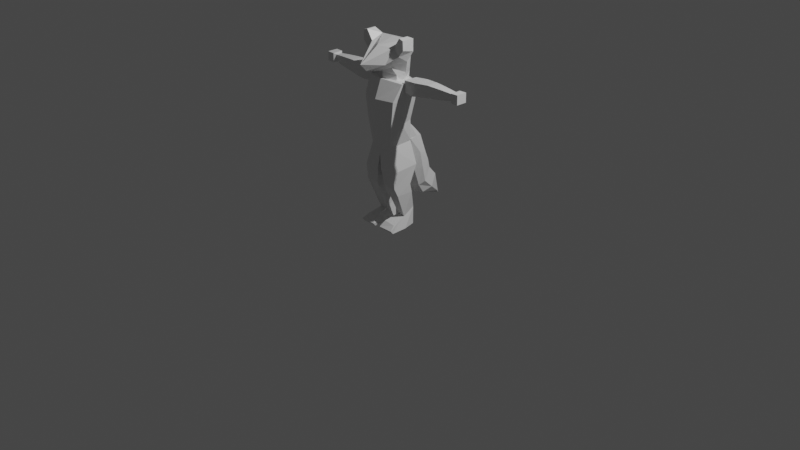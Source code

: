 # Source: Sable.10.06.21.blend  (saved by Blender 2.92.15; exported with 4.5.12 LTS)
import bpy
from mathutils import Matrix  # noqa: F401  (used for matrix-valued properties, if any)

bpy.ops.wm.read_factory_settings(use_empty=True)
scene = bpy.context.scene
scene.name = 'Scene'

# ---- collections
col_sable = bpy.data.collections.new('Sable'); scene.collection.children.link(col_sable)
col_render = bpy.data.collections.new('Render'); scene.collection.children.link(col_render)

# ---- materials (node trees are filled in below, after node groups)
mat_material = bpy.data.materials.new('Material')
mat_material.alpha_threshold = 0.0
mat_material.use_transparent_shadow = False
mat_material.line_color = (0.0, 0.0, 0.0, 1.0)

# ---- material node trees
mat_material.use_nodes = True; mat_material.node_tree.nodes.clear()
_N = mat_material.node_tree.nodes; _L = mat_material.node_tree.links
n0 = _N.new('ShaderNodeOutputMaterial'); n0.name = 'Material Output'; n0.location = (300, 300)
n1 = _N.new('ShaderNodeBsdfPrincipled'); n1.name = 'Principled BSDF'; n1.location = (10, 300)
n1.distribution = 'GGX'
n1.subsurface_method = 'BURLEY'
n1.inputs[2].default_value = 0.4
n1.inputs[3].default_value = 1.45
n1.inputs[27].default_value = (0.0, 0.0, 0.0, 1.0)
n1.inputs[28].default_value = 1.0
_L.new(n1.outputs[0], n0.inputs[0])
n0.is_active_output = True

# ---- world
world_world = bpy.data.worlds.new('World'); scene.world = world_world
world_world.use_nodes = True; world_world.node_tree.nodes.clear()
_N = world_world.node_tree.nodes; _L = world_world.node_tree.links
n0 = _N.new('ShaderNodeOutputWorld'); n0.name = 'World Output'; n0.location = (300, 300)
n1 = _N.new('ShaderNodeBackground'); n1.name = 'Background'; n1.location = (10, 300)
n1.inputs[0].default_value = (0.05088, 0.05088, 0.05088, 1.0)
_L.new(n1.outputs[0], n0.inputs[0])
n0.is_active_output = True
world_world.color = (0.05088, 0.05088, 0.05088)
world_world.use_sun_shadow = False
world_world.sun_shadow_jitter_overblur = 0.0

# ---- cameras
cam_camera = bpy.data.cameras.new('Camera')
cam_camera.clip_end = 100.0
cam_camera.ortho_scale = 7.314

# ---- lights
light_light = bpy.data.lights.new('Light', 'POINT')
light_light.transmission_factor = 0.0
light_light.energy = 1000.0
light_light.shadow_soft_size = 0.1
light_light.shadow_maximum_resolution = 0.006
light_light.use_absolute_resolution = True

# ---- meshes
me_cube_001 = bpy.data.meshes.new('Cube.001')
me_cube_001.from_pydata([(-1.74, -2.354, 12.31), (-2.012, -1.545, 13.81), (-1.587, 0.4064, 11.93), (-2.02, 0.1985, 13.69), (-1.21, 0.2107, 10.02), (-1.439, -2.298, 10.05), (-1.108, 0.3325, 8.021), (-1.179, -2.062, 7.922), (-1.859, -0.8398, 11.72), (-1.514, -1.073, 9.917), (-2.016, -0.6734, 13.75), (1.74, -2.354, 12.31), (2.012, -1.545, 13.81), (1.587, 0.4064, 11.93), (2.02, 0.1985, 13.69), (0.0, -2.816, 12.31), (0.0, -2.151, 14.01), (0.0, 0.8191, 12.31), (0.0, 0.6869, 13.82), (1.21, 0.2107, 10.02), (1.439, -2.298, 10.05), (0.0, 0.549, 10.05), (0.0, -2.816, 10.05), (1.108, 0.3325, 8.021), (1.179, -2.062, 7.922), (0.0, 0.678, 7.589), (-0.0122, -2.291, 7.16), (1.859, -0.8398, 11.72), (1.514, -1.073, 9.917), (2.016, -0.6734, 13.75), (-1.969, -0.9326, 17.86), (-1.949, -0.9395, 15.68), (-1.969, -1.856, 17.86), (-1.907, -1.865, 16.25), (-1.364, -1.856, 16.96), (-1.364, -0.6563, 17.4), (-2.405, -1.856, 17.73), (-2.405, -0.6563, 17.73), (-2.409, -0.6622, 16.61), (-2.433, -1.856, 16.9), (-1.001, -1.871, 15.16), (-1.001, -2.552, 15.49), (-1.291, -0.4077, 14.44), (-1.019, 0.2642, 14.45), (-1.073, -1.292, 14.34), (-1.003, 0.185, 13.55), (-1.073, -1.292, 13.44), (-1.369, 0.1983, 17.01), (-1.038, -0.5534, 13.49), (0.0, -0.6563, 17.46), (0.0, -1.943, 14.64), (0.0, -4.426, 15.72), (0.0, -3.769, 15.02), (1.969, -0.9326, 17.86), (1.949, -0.9395, 15.68), (1.969, -1.856, 17.86), (1.907, -1.865, 16.25), (1.364, -1.856, 16.96), (1.364, -0.6563, 17.4), (2.405, -1.856, 17.73), (2.405, -0.6563, 17.73), (2.409, -0.6622, 16.61), (2.433, -1.856, 16.9), (1.001, -1.871, 15.16), (1.001, -2.552, 15.49), (1.291, -0.4077, 14.44), (0.0, -1.917, 14.19), (0.0, 0.5269, 14.45), (1.019, 0.2642, 14.45), (1.073, -1.292, 14.34), (0.0, -2.536, 17.0), (0.0, 0.5631, 15.85), (0.0, -1.917, 13.29), (0.0, 0.3371, 13.55), (1.003, 0.185, 13.55), (1.073, -1.292, 13.44), (1.369, 0.1983, 17.01), (0.0, 0.6227, 17.0), (1.038, -0.5534, 13.49), (-0.8861, 0.8604, 6.412), (-1.036, 0.4341, 8.054), (-0.8385, 2.467, 6.222), (-1.0, 0.2293, 9.71), (0.893, 0.8604, 6.412), (1.046, 0.4341, 8.054), (0.8447, 2.467, 6.222), (1.0, 0.2293, 9.71), (-0.6873, 1.95, 7.992), (0.6981, 1.95, 7.992), (-0.7558, 3.071, 4.488), (-0.7392, 1.754, 3.097), (0.7561, 3.069, 4.489), (0.7425, 1.754, 3.097), (-0.3854, 4.504, 1.598), (-0.6839, 2.349, 2.208), (0.3854, 4.504, 1.598), (0.6855, 2.349, 2.208), (0.7628, 3.831, 3.634), (-0.7597, 3.831, 3.635), (-0.7589, 1.222, 4.617), (0.7418, 1.238, 4.626), (0.8073, 2.839, 5.358), (-0.8243, 2.858, 5.363), (-1.092, 1.548, 6.505), (1.111, 1.548, 6.505), (-1.063, 2.227, 3.475), (1.083, 2.227, 3.475), (0.989, 1.217, 8.129), (-1.073, 1.971, 4.978), (-0.9696, 1.217, 8.129), (-0.9161, 3.246, 2.564), (0.9353, 3.247, 2.566), (1.097, 1.88, 5.023), (0.000145, 3.162, 4.788), (-0.008482, 2.941, 5.66), (0.001519, 3.924, 3.933), (0.0054, 2.042, 8.291), (0.0, 5.027, 1.086), (0.0, 0.3217, 10.01), (0.003098, 2.56, 6.52), (1.046, -0.4183, 8.16), (1.0, -0.5022, 9.643), (-1.036, -0.4183, 8.16), (-1.0, -0.5022, 9.643), (0.004816, 0.3527, 7.947), (0.0007122, 2.018, 2.1), (0.003664, 0.5292, 6.305), (0.002407, 0.8988, 4.515), (0.001336, 1.423, 2.99), (-1.79, -0.293, 4.187), (-1.729, -2.182, 4.187), (-0.4785, -2.182, 4.187), (-1.736, -2.267, 0.6764), (-0.6011, -2.267, 0.8004), (-1.929, -2.539, -3.815e-06), (-0.4598, -2.539, -3.815e-06), (-1.903, -2.803, 0.3196), (-0.434, -2.803, 0.3196), (-1.869, -0.9345, 0.0002527), (-1.598, 0.2638, 0.03706), (-0.4369, -0.9347, 3.338e-05), (-0.6852, 0.2413, 0.03614), (-1.545, -0.8281, 1.068), (-1.452, 0.4182, 1.651), (-0.7919, -0.8281, 1.158), (-0.9181, 0.4182, 1.651), (-1.749, -1.787, 3.375), (-1.784, -0.09487, 3.375), (-0.5731, -1.787, 3.375), (-0.5742, -0.09487, 3.375), (-1.137, 0.3325, 8.021), (-1.787, 0.4616, 5.892), (-1.761, -2.336, 5.701), (-0.211, 0.6706, 5.956), (-0.2098, -2.381, 5.776), (-0.0122, -2.291, 7.16), (0.0, 0.678, 7.589), (-1.179, -2.062, 7.922), (3.109, -1.385, 12.99), (1.812, -1.19, 13.04), (3.109, -0.02781, 12.99), (1.889, -0.1186, 13.02), (3.724, -1.385, 13.12), (3.371, -1.385, 14.24), (3.724, 0.103, 13.11), (3.371, 0.103, 14.24), (4.674, -0.09619, 14.32), (4.846, -0.09619, 13.22), (4.846, -1.186, 13.23), (4.674, -1.186, 14.32), (5.259, -0.139, 14.3), (5.432, -0.139, 13.29), (5.432, -1.143, 13.29), (5.259, -1.143, 14.3), (7.362, -1.151, 14.31), (7.359, -1.151, 13.45), (7.359, -0.1314, 13.45), (7.362, -0.1314, 14.31), (6.236, -0.2351, 14.25), (6.396, -0.2351, 13.42), (6.396, -1.047, 13.42), (6.236, -1.047, 14.25), (7.187, -0.3395, 14.18), (7.185, -0.3395, 13.56), (7.185, -0.9425, 13.56), (7.187, -0.9425, 14.18), (8.072, -0.1314, 14.33), (8.071, -0.1314, 13.47), (8.072, -1.151, 14.33), (8.071, -1.151, 13.47), (2.117, -0.02598, 14.14), (2.063, -1.289, 14.14), (-3.109, 0.09178, 12.99), (-1.812, -0.103, 13.04), (-3.109, -1.265, 12.99), (-1.889, -1.175, 13.02), (-3.724, 0.09179, 13.12), (-3.371, 0.09179, 14.24), (-3.724, -1.396, 13.11), (-3.371, -1.396, 14.24), (-4.674, -1.197, 14.32), (-4.846, -1.197, 13.22), (-4.846, -0.1074, 13.23), (-4.674, -0.1074, 14.32), (-5.259, -1.154, 14.3), (-5.432, -1.154, 13.29), (-5.432, -0.1502, 13.29), (-5.259, -0.1502, 14.3), (-7.362, -0.1427, 14.31), (-7.359, -0.1427, 13.45), (-7.359, -1.162, 13.45), (-7.362, -1.162, 14.31), (-6.236, -1.058, 14.25), (-6.396, -1.058, 13.42), (-6.396, -0.2463, 13.42), (-6.236, -0.2463, 14.25), (-7.187, -0.9538, 14.18), (-7.185, -0.9538, 13.56), (-7.185, -0.3507, 13.56), (-7.187, -0.3507, 14.18), (-8.072, -1.162, 14.33), (-8.071, -1.162, 13.47), (-8.072, -0.1427, 14.33), (-8.071, -0.1427, 13.47), (-2.117, -1.267, 14.14), (-2.063, -0.003952, 14.14), (1.179, -2.062, 7.922), (0.0, 0.678, 7.589), (-0.0122, -2.291, 7.16), (0.1854, -2.381, 5.776), (0.1866, 0.6706, 5.956), (1.737, -2.336, 5.701), (1.737, 0.4616, 5.892), (1.087, 0.3325, 8.021), (0.5498, -0.09487, 3.375), (0.5487, -1.787, 3.375), (1.733, -0.09487, 3.375), (1.725, -1.787, 3.375), (0.868, 0.4182, 1.651), (0.7675, -0.8281, 1.158), (1.402, 0.4182, 1.651), (1.521, -0.8281, 1.068), (0.6351, 0.2413, 0.03614), (0.4125, -0.9347, 3.338e-05), (1.548, 0.2638, 0.03706), (1.819, -0.9345, 0.0002527), (0.4096, -2.803, 0.3196), (1.879, -2.803, 0.3196), (0.4096, -2.539, -3.815e-06), (1.879, -2.539, -3.815e-06), (0.5767, -2.267, 0.8004), (1.712, -2.267, 0.6764), (0.4541, -2.182, 4.187), (1.705, -2.182, 4.187), (1.74, -0.293, 4.187), (0.4742, -0.293, 4.187), (1.616, -1.548, 0.8603), (0.6721, -1.548, 0.9739), (-0.4986, -0.293, 4.187), (-1.641, -1.548, 0.8603), (-0.6965, -1.548, 0.9739)], [], [(2, 3, 18, 17), (15, 16, 1, 0), (15, 0, 5, 22), (2, 17, 21, 4), (5, 7, 26, 22), (9, 8, 2, 4), (6, 25, 26, 7, 5, 9, 4), (4, 21, 25, 6), (0, 8, 9, 5), (1, 10, 8, 0), (3, 10, 1, 16, 18), (8, 10, 3, 2), (13, 17, 18, 14), (15, 11, 12, 16), (15, 22, 20, 11), (13, 19, 21, 17), (20, 22, 26, 24), (28, 19, 13, 27), (28, 20, 24, 26, 25, 23, 19), (19, 23, 25, 21), (11, 20, 28, 27), (12, 11, 27, 29), (14, 18, 16, 12, 29), (27, 13, 14, 29), (35, 30, 32, 34), (52, 51, 34, 33, 41), (36, 32, 30, 37), (40, 50, 52, 41), (31, 38, 37, 30, 35), (49, 35, 34, 51, 70), (39, 36, 37, 38), (33, 39, 38, 31), (31, 40, 41, 33), (40, 31, 42, 44), (43, 67, 73, 45), (35, 49, 77, 47), (50, 40, 44, 66), (33, 34, 32, 36, 39), (66, 44, 46, 72), (47, 77, 71, 67, 43, 42, 31, 35), (44, 42, 48, 46), (48, 42, 43, 45), (58, 57, 55, 53), (52, 64, 56, 57, 51), (59, 60, 53, 55), (63, 64, 52, 50), (54, 58, 53, 60, 61), (49, 70, 51, 57, 58), (62, 61, 60, 59), (56, 54, 61, 62), (54, 56, 64, 63), (63, 69, 65, 54), (68, 74, 73, 67), (58, 76, 77, 49), (50, 66, 69, 63), (56, 62, 59, 55, 57), (66, 72, 75, 69), (76, 58, 54, 65, 68, 67, 71, 77), (69, 75, 78, 65), (78, 74, 68, 65), (79, 80, 109, 103), (87, 82, 118, 116), (85, 88, 107, 104), (83, 84, 124, 126), (100, 127, 128, 92), (81, 87, 116, 119), (98, 115, 117, 93), (102, 114, 113, 89), (108, 102, 89, 105), (93, 117, 125, 94), (91, 106, 111, 97), (90, 105, 110, 94), (92, 128, 125, 96), (89, 113, 115, 98), (104, 107, 84, 83), (103, 81, 102, 108), (81, 119, 114, 102), (83, 126, 127, 100), (79, 103, 108, 99), (104, 83, 100, 112), (103, 109, 87, 81), (99, 108, 105, 90), (104, 112, 101, 85), (80, 122, 123, 82, 87, 109), (94, 110, 93), (97, 111, 95), (110, 105, 89, 98), (93, 110, 98), (95, 111, 96), (111, 106, 92, 96), (112, 100, 92, 106), (101, 112, 106, 91), (119, 116, 88, 85), (117, 115, 97, 95), (115, 113, 91, 97), (114, 119, 85, 101), (113, 114, 101, 91), (116, 118, 86, 88), (80, 124, 84, 120, 122), (86, 118, 82, 123, 121), (84, 107, 88, 86, 121, 120), (126, 124, 80, 79), (127, 126, 79, 99), (128, 127, 99, 90), (125, 128, 90, 94), (125, 117, 95, 96), (142, 144, 260, 259), (152, 154, 131, 130), (153, 151, 129, 258), (154, 153, 258, 131), (151, 152, 130, 129), (259, 260, 133, 132), (140, 138, 134, 135), (138, 142, 259, 132, 136, 134), (144, 140, 135, 137, 133, 260), (136, 137, 135, 134), (144, 145, 141, 140), (143, 142, 138, 139), (145, 143, 139, 141), (141, 139, 138, 140), (149, 147, 143, 145), (146, 148, 144, 142), (148, 149, 145, 144), (132, 133, 137, 136), (129, 130, 146, 147), (131, 258, 149, 148), (258, 129, 147, 149), (147, 146, 142, 143), (130, 131, 148, 146), (152, 157, 155, 154), (151, 150, 157, 152), (153, 156, 150, 151), (154, 155, 156, 153), (158, 159, 161, 160), (160, 161, 190, 165, 164), (165, 163, 169, 166), (162, 163, 191, 159, 158), (160, 164, 162, 158), (190, 161, 159, 191), (169, 168, 172, 173), (164, 165, 166, 167), (163, 162, 168, 169), (162, 164, 167, 168), (172, 180, 181, 173), (168, 167, 171, 172), (166, 169, 173, 170), (167, 166, 170, 171), (185, 184, 175, 174), (171, 179, 180, 172), (175, 176, 187, 189), (173, 181, 178, 170), (181, 180, 184, 185), (183, 182, 177, 176), (184, 183, 176, 175), (182, 185, 174, 177), (180, 179, 183, 184), (178, 181, 185, 182), (179, 178, 182, 183), (170, 178, 179, 171), (187, 186, 188, 189), (174, 175, 189, 188), (177, 174, 188, 186), (176, 177, 186, 187), (165, 190, 191, 163), (192, 193, 195, 194), (194, 195, 224, 199, 198), (199, 197, 203, 200), (196, 197, 225, 193, 192), (194, 198, 196, 192), (224, 195, 193, 225), (203, 202, 206, 207), (198, 199, 200, 201), (197, 196, 202, 203), (196, 198, 201, 202), (206, 214, 215, 207), (202, 201, 205, 206), (200, 203, 207, 204), (201, 200, 204, 205), (219, 218, 209, 208), (205, 213, 214, 206), (209, 210, 221, 223), (207, 215, 212, 204), (215, 214, 218, 219), (217, 216, 211, 210), (218, 217, 210, 209), (216, 219, 208, 211), (214, 213, 217, 218), (212, 215, 219, 216), (213, 212, 216, 217), (204, 212, 213, 205), (221, 220, 222, 223), (208, 209, 223, 222), (211, 208, 222, 220), (210, 211, 220, 221), (199, 224, 225, 197), (229, 228, 227, 230), (230, 227, 233, 232), (232, 233, 226, 231), (231, 226, 228, 229), (253, 252, 235, 237), (236, 237, 241, 240), (255, 254, 236, 234), (252, 255, 234, 235), (254, 253, 237, 236), (251, 250, 246, 247), (235, 234, 238, 239), (237, 235, 239, 241), (234, 236, 240, 238), (242, 244, 245, 243), (238, 240, 244, 242), (240, 241, 245, 244), (239, 238, 242, 243), (247, 246, 248, 249), (239, 243, 248, 246, 250, 257), (245, 241, 256, 251, 247, 249), (243, 245, 249, 248), (256, 257, 250, 251), (232, 231, 253, 254), (229, 230, 255, 252), (230, 232, 254, 255), (231, 229, 252, 253), (241, 239, 257, 256)])
_uv = me_cube_001.uv_layers.new(name='UVMap')
_uv.uv.foreach_set('vector', [0.375, 0.25, 0.625, 0.25, 0.625, 0.5, 0.375, 0.5, 0.375, 0.75, 0.625, 0.75, 0.625, 1.0, 0.375, 1.0, 0.375, 0.75, 0.375, 1.0, 0.375, 1.0, 0.375, 0.75, 0.375, 0.25, 0.375, 0.5, 0.375, 0.5, 0.375, 0.25, 0.375, 0.0, 0.375, 1.0, 0.375, 0.75, 0.375, 0.75, 0.375, 0.125, 0.375, 0.125, 0.375, 0.25, 0.375, 0.25, 0.125, 0.5, 0.375, 0.5, 0.375, 0.75, 0.375, 1.0, 0.375, 0.0, 0.375, 0.125, 0.375, 0.25, 0.375, 0.25, 0.375, 0.5, 0.375, 0.5, 0.375, 0.25, 0.375, 0.0, 0.375, 0.125, 0.375, 0.125, 0.375, 0.0, 0.875, 0.75, 0.75, 0.5, 0.375, 0.125, 0.375, 0.0, 0.625, 0.25, 0.75, 0.5, 0.875, 0.75, 0.625, 0.75, 0.625, 0.5, 0.375, 0.125, 0.75, 0.5, 0.625, 0.25, 0.375, 0.25, 0.375, 0.25, 0.375, 0.5, 0.625, 0.5, 0.625, 0.25, 0.375, 0.75, 0.375, 1.0, 0.625, 1.0, 0.625, 0.75, 0.375, 0.75, 0.375, 0.75, 0.375, 1.0, 0.375, 1.0, 0.375, 0.25, 0.375, 0.25, 0.375, 0.5, 0.375, 0.5, 0.375, 0.0, 0.375, 0.75, 0.375, 0.75, 0.375, 1.0, 0.375, 0.125, 0.375, 0.25, 0.375, 0.25, 0.375, 0.125, 0.375, 0.125, 0.375, 0.0, 0.375, 1.0, 0.375, 0.75, 0.375, 0.5, 0.125, 0.5, 0.375, 0.25, 0.375, 0.25, 0.375, 0.25, 0.375, 0.5, 0.375, 0.5, 0.375, 0.0, 0.375, 0.0, 0.375, 0.125, 0.375, 0.125, 0.875, 0.75, 0.375, 0.0, 0.375, 0.125, 0.75, 0.5, 0.625, 0.25, 0.625, 0.5, 0.625, 0.75, 0.875, 0.75, 0.75, 0.5, 0.375, 0.125, 0.375, 0.25, 0.625, 0.25, 0.75, 0.5, 0.75, 0.5, 0.875, 0.5, 0.875, 0.75, 0.75, 0.75, 0.375, 0.75, 0.625, 0.75, 0.625, 0.875, 0.375, 1.0, 0.375, 0.875, 0.5, 0.0, 0.625, 0.0, 0.625, 0.25, 0.5, 0.25, 0.25, 0.5, 0.375, 0.5, 0.375, 0.75, 0.25, 0.75, 0.375, 0.25, 0.4375, 0.25, 0.5, 0.25, 0.625, 0.25, 0.625, 0.375, 0.625, 0.5, 0.75, 0.5, 0.75, 0.75, 0.625, 0.75, 0.625, 0.625, 0.4375, 0.0, 0.5, 0.0, 0.5, 0.25, 0.4375, 0.25, 0.375, 0.0, 0.4375, 0.0, 0.4375, 0.25, 0.375, 0.25, 0.125, 0.5, 0.25, 0.5, 0.25, 0.75, 0.125, 0.75, 0.25, 0.5, 0.125, 0.5, 0.125, 0.5, 0.25, 0.5, 0.75, 0.5, 0.625, 0.5, 0.625, 0.5, 0.75, 0.5, 0.75, 0.5, 0.625, 0.5, 0.625, 0.5, 0.75, 0.5, 0.375, 0.5, 0.25, 0.5, 0.25, 0.5, 0.375, 0.5, 0.375, 1.0, 0.625, 0.875, 0.625, 1.0, 0.5, 1.0, 0.4375, 1.0, 0.375, 0.5, 0.25, 0.5, 0.25, 0.5, 0.375, 0.5, 0.75, 0.5, 0.625, 0.5, 0.625, 0.5, 0.625, 0.5, 0.625, 0.375, 0.375, 0.25, 0.375, 0.25, 0.625, 0.375, 0.25, 0.5, 0.375, 0.25, 0.4375, 0.4375, 0.25, 0.5, 0.4375, 0.4375, 0.375, 0.25, 0.625, 0.375, 0.625, 0.375, 0.75, 0.5, 0.75, 0.75, 0.875, 0.75, 0.875, 0.5, 0.375, 0.75, 0.375, 0.875, 0.375, 1.0, 0.625, 0.875, 0.625, 0.75, 0.5, 0.0, 0.5, 0.25, 0.625, 0.25, 0.625, 0.0, 0.25, 0.5, 0.25, 0.75, 0.375, 0.75, 0.375, 0.5, 0.375, 0.25, 0.625, 0.375, 0.625, 0.25, 0.5, 0.25, 0.4375, 0.25, 0.625, 0.5, 0.625, 0.625, 0.625, 0.75, 0.75, 0.75, 0.75, 0.5, 0.4375, 0.0, 0.4375, 0.25, 0.5, 0.25, 0.5, 0.0, 0.375, 0.0, 0.375, 0.25, 0.4375, 0.25, 0.4375, 0.0, 0.125, 0.5, 0.125, 0.75, 0.25, 0.75, 0.25, 0.5, 0.25, 0.5, 0.25, 0.5, 0.125, 0.5, 0.125, 0.5, 0.75, 0.5, 0.75, 0.5, 0.625, 0.5, 0.625, 0.5, 0.75, 0.5, 0.75, 0.5, 0.625, 0.5, 0.625, 0.5, 0.375, 0.5, 0.375, 0.5, 0.25, 0.5, 0.25, 0.5, 0.375, 1.0, 0.4375, 1.0, 0.5, 1.0, 0.625, 1.0, 0.625, 0.875, 0.375, 0.5, 0.375, 0.5, 0.25, 0.5, 0.25, 0.5, 0.75, 0.5, 0.625, 0.375, 0.375, 0.25, 0.375, 0.25, 0.625, 0.375, 0.625, 0.5, 0.625, 0.5, 0.625, 0.5, 0.25, 0.5, 0.25, 0.5, 0.4375, 0.4375, 0.375, 0.25, 0.4375, 0.4375, 0.625, 0.375, 0.625, 0.375, 0.375, 0.25, 0.375, 0.0, 0.625, 0.0, 0.5625, 0.125, 0.375, 0.125, 0.5, 0.25, 0.625, 0.25, 0.625, 0.375, 0.5, 0.375, 0.375, 0.5, 0.5, 0.5, 0.5625, 0.625, 0.375, 0.625, 0.375, 0.75, 0.625, 0.75, 0.625, 0.875, 0.375, 0.875, 0.375, 0.75, 0.375, 0.8732, 0.375, 0.8751, 0.375, 0.75, 0.375, 0.25, 0.5, 0.25, 0.5, 0.375, 0.375, 0.375, 0.375, 0.25, 0.375, 0.375, 0.375, 0.375, 0.375, 0.25, 0.375, 0.25, 0.375, 0.375, 0.375, 0.375, 0.375, 0.25, 0.375, 0.125, 0.375, 0.25, 0.375, 0.25, 0.375, 0.125, 0.125, 0.5, 0.25, 0.5, 0.25, 0.75, 0.125, 0.75, 0.375, 0.5, 0.375, 0.625, 0.375, 0.619, 0.375, 0.5, 0.375, 0.0, 0.375, 0.125, 0.375, 0.1308, 0.375, 0.0, 0.375, 0.75, 0.375, 0.8751, 0.375, 0.875, 0.375, 0.75, 0.375, 0.25, 0.375, 0.375, 0.375, 0.375, 0.375, 0.25, 0.375, 0.625, 0.5625, 0.625, 0.625, 0.75, 0.375, 0.75, 0.375, 0.125, 0.375, 0.25, 0.375, 0.25, 0.375, 0.125, 0.375, 0.25, 0.375, 0.375, 0.375, 0.375, 0.375, 0.25, 0.375, 0.75, 0.375, 0.875, 0.375, 0.8732, 0.375, 0.75, 0.375, 0.0, 0.375, 0.125, 0.375, 0.125, 0.375, 0.0, 0.375, 0.625, 0.375, 0.75, 0.375, 0.75, 0.375, 0.625, 0.375, 0.125, 0.5625, 0.125, 0.5, 0.25, 0.375, 0.25, 0.375, 0.0, 0.375, 0.125, 0.375, 0.125, 0.375, 0.0, 0.375, 0.625, 0.375, 0.625, 0.375, 0.5, 0.375, 0.5, 0.625, 0.0, 0.625, 0.0, 0.625, 0.125, 0.625, 0.25, 0.5, 0.25, 0.5625, 0.125, 0.375, 0.0, 0.375, 0.1308, 0.375, 0.25, 0.375, 0.5, 0.375, 0.619, 0.375, 0.5, 0.375, 0.1308, 0.375, 0.125, 0.375, 0.25, 0.375, 0.25, 0.375, 0.25, 0.375, 0.1308, 0.375, 0.25, 0.375, 0.5, 0.375, 0.619, 0.375, 0.75, 0.375, 0.619, 0.375, 0.625, 0.375, 0.75, 0.375, 0.75, 0.375, 0.625, 0.375, 0.75, 0.375, 0.75, 0.375, 0.625, 0.375, 0.5, 0.375, 0.625, 0.375, 0.625, 0.375, 0.5, 0.375, 0.375, 0.5, 0.375, 0.5, 0.5, 0.375, 0.5, 0.375, 0.375, 0.375, 0.375, 0.375, 0.5, 0.375, 0.5, 0.375, 0.375, 0.375, 0.375, 0.375, 0.5, 0.375, 0.5, 0.375, 0.375, 0.375, 0.375, 0.375, 0.5, 0.375, 0.5, 0.375, 0.375, 0.375, 0.375, 0.375, 0.5, 0.375, 0.5, 0.5, 0.375, 0.625, 0.375, 0.625, 0.5, 0.5, 0.5, 0.625, 1.0, 0.625, 0.875, 0.625, 0.75, 0.625, 0.75, 0.625, 1.0, 0.625, 0.5, 0.75, 0.5, 0.875, 0.5, 0.875, 0.625, 0.625, 0.625, 0.625, 0.75, 0.5625, 0.625, 0.5, 0.5, 0.625, 0.5, 0.625, 0.625, 0.625, 0.75, 0.375, 0.875, 0.625, 0.875, 0.625, 1.0, 0.375, 1.0, 0.375, 0.8732, 0.375, 0.875, 0.375, 1.0, 0.375, 1.0, 0.375, 0.8751, 0.375, 0.8732, 0.375, 1.0, 0.375, 1.0, 0.375, 0.875, 0.375, 0.8751, 0.375, 1.0, 0.375, 1.0, 0.25, 0.75, 0.25, 0.5, 0.375, 0.5, 0.375, 0.75, 0.375, 0.75, 0.375, 1.0, 0.375, 1.0, 0.375, 0.75, 0.375, 0.75, 0.375, 1.0, 0.375, 1.0, 0.375, 0.75, 0.375, 0.25, 0.375, 0.5, 0.375, 0.5, 0.375, 0.25, 0.375, 0.0, 0.375, 0.25, 0.375, 0.25, 0.375, 0.0, 0.375, 0.5, 0.375, 0.75, 0.375, 0.75, 0.375, 0.5, 0.375, 0.75, 0.375, 1.0, 0.375, 1.0, 0.375, 0.75, 0.125, 0.75, 0.375, 0.75, 0.375, 0.75, 0.125, 0.75, 0.375, 0.75, 0.375, 0.75, 0.375, 0.75, 0.375, 0.75, 0.375, 0.75, 0.375, 0.75, 0.375, 0.0, 0.375, 0.0, 0.375, 0.0, 0.375, 0.0, 0.375, 0.0, 0.375, 0.0, 0.375, 0.75, 0.375, 1.0, 0.375, 1.0, 0.375, 0.75, 0.375, 0.0, 0.375, 0.25, 0.375, 0.25, 0.375, 0.0, 0.375, 0.5, 0.375, 0.75, 0.375, 0.75, 0.375, 0.5, 0.375, 0.25, 0.375, 0.5, 0.375, 0.5, 0.375, 0.25, 0.125, 0.5, 0.375, 0.5, 0.375, 0.75, 0.125, 0.75, 0.375, 0.25, 0.375, 0.5, 0.375, 0.5, 0.375, 0.25, 0.375, 0.75, 0.375, 1.0, 0.375, 1.0, 0.375, 0.75, 0.375, 0.0, 0.375, 0.25, 0.375, 0.25, 0.375, 0.0, 0.375, 0.75, 0.375, 1.0, 0.375, 1.0, 0.375, 0.75, 0.375, 0.5, 0.375, 0.75, 0.375, 0.75, 0.375, 0.5, 0.375, 0.0, 0.375, 0.25, 0.375, 0.25, 0.375, 0.0, 0.375, 0.25, 0.375, 0.5, 0.375, 0.5, 0.375, 0.25, 0.375, 0.5, 0.375, 0.75, 0.375, 0.75, 0.375, 0.5, 0.375, 0.75, 0.375, 1.0, 0.375, 1.0, 0.375, 0.75, 0.375, 0.75, 0.625, 0.75, 0.625, 1.0, 0.375, 1.0, 0.375, 0.5, 0.625, 0.5, 0.625, 0.75, 0.375, 0.75, 0.375, 0.25, 0.625, 0.25, 0.625, 0.5, 0.375, 0.5, 0.375, 0.0, 0.625, 0.0, 0.625, 0.25, 0.375, 0.25, 0.375, 0.0, 0.625, 0.0, 0.625, 0.25, 0.375, 0.25, 0.375, 0.25, 0.625, 0.25, 0.625, 0.375, 0.625, 0.5, 0.375, 0.5, 0.625, 0.5, 0.625, 0.75, 0.625, 0.75, 0.625, 0.5, 0.375, 0.75, 0.625, 0.75, 0.625, 0.875, 0.625, 1.0, 0.375, 1.0, 0.125, 0.5, 0.375, 0.5, 0.375, 0.75, 0.125, 0.75, 0.75, 0.5, 0.875, 0.5, 0.875, 0.75, 0.75, 0.75, 0.625, 0.75, 0.375, 0.75, 0.375, 0.75, 0.625, 0.75, 0.375, 0.5, 0.625, 0.5, 0.625, 0.5, 0.375, 0.5, 0.625, 0.75, 0.375, 0.75, 0.375, 0.75, 0.625, 0.75, 0.375, 0.75, 0.375, 0.5, 0.375, 0.5, 0.375, 0.75, 0.375, 0.75, 0.375, 0.75, 0.625, 0.75, 0.625, 0.75, 0.375, 0.75, 0.375, 0.5, 0.375, 0.5, 0.375, 0.75, 0.625, 0.5, 0.625, 0.75, 0.625, 0.75, 0.625, 0.5, 0.375, 0.5, 0.625, 0.5, 0.625, 0.5, 0.375, 0.5, 0.625, 0.75, 0.375, 0.75, 0.375, 0.75, 0.625, 0.75, 0.375, 0.5, 0.375, 0.5, 0.375, 0.75, 0.375, 0.75, 0.375, 0.75, 0.375, 0.5, 0.375, 0.5, 0.375, 0.75, 0.625, 0.75, 0.625, 0.75, 0.625, 0.5, 0.625, 0.5, 0.625, 0.75, 0.375, 0.75, 0.375, 0.75, 0.625, 0.75, 0.375, 0.5, 0.625, 0.5, 0.625, 0.5, 0.375, 0.5, 0.375, 0.75, 0.375, 0.5, 0.375, 0.5, 0.375, 0.75, 0.625, 0.5, 0.625, 0.75, 0.625, 0.75, 0.625, 0.5, 0.375, 0.75, 0.375, 0.5, 0.375, 0.5, 0.375, 0.75, 0.625, 0.5, 0.625, 0.75, 0.625, 0.75, 0.625, 0.5, 0.375, 0.5, 0.625, 0.5, 0.625, 0.5, 0.375, 0.5, 0.625, 0.5, 0.625, 0.5, 0.375, 0.5, 0.375, 0.5, 0.375, 0.5, 0.625, 0.5, 0.625, 0.75, 0.375, 0.75, 0.625, 0.75, 0.375, 0.75, 0.375, 0.75, 0.625, 0.75, 0.625, 0.5, 0.625, 0.75, 0.625, 0.75, 0.625, 0.5, 0.375, 0.5, 0.625, 0.5, 0.625, 0.5, 0.375, 0.5, 0.625, 0.5, 0.75, 0.5, 0.75, 0.75, 0.625, 0.75, 0.375, 0.0, 0.625, 0.0, 0.625, 0.25, 0.375, 0.25, 0.375, 0.25, 0.625, 0.25, 0.625, 0.375, 0.625, 0.5, 0.375, 0.5, 0.625, 0.5, 0.625, 0.75, 0.625, 0.75, 0.625, 0.5, 0.375, 0.75, 0.625, 0.75, 0.625, 0.875, 0.625, 1.0, 0.375, 1.0, 0.125, 0.5, 0.375, 0.5, 0.375, 0.75, 0.125, 0.75, 0.75, 0.5, 0.875, 0.5, 0.875, 0.75, 0.75, 0.75, 0.625, 0.75, 0.375, 0.75, 0.375, 0.75, 0.625, 0.75, 0.375, 0.5, 0.625, 0.5, 0.625, 0.5, 0.375, 0.5, 0.625, 0.75, 0.375, 0.75, 0.375, 0.75, 0.625, 0.75, 0.375, 0.75, 0.375, 0.5, 0.375, 0.5, 0.375, 0.75, 0.375, 0.75, 0.375, 0.75, 0.625, 0.75, 0.625, 0.75, 0.375, 0.75, 0.375, 0.5, 0.375, 0.5, 0.375, 0.75, 0.625, 0.5, 0.625, 0.75, 0.625, 0.75, 0.625, 0.5, 0.375, 0.5, 0.625, 0.5, 0.625, 0.5, 0.375, 0.5, 0.625, 0.75, 0.375, 0.75, 0.375, 0.75, 0.625, 0.75, 0.375, 0.5, 0.375, 0.5, 0.375, 0.75, 0.375, 0.75, 0.375, 0.75, 0.375, 0.5, 0.375, 0.5, 0.375, 0.75, 0.625, 0.75, 0.625, 0.75, 0.625, 0.5, 0.625, 0.5, 0.625, 0.75, 0.375, 0.75, 0.375, 0.75, 0.625, 0.75, 0.375, 0.5, 0.625, 0.5, 0.625, 0.5, 0.375, 0.5, 0.375, 0.75, 0.375, 0.5, 0.375, 0.5, 0.375, 0.75, 0.625, 0.5, 0.625, 0.75, 0.625, 0.75, 0.625, 0.5, 0.375, 0.75, 0.375, 0.5, 0.375, 0.5, 0.375, 0.75, 0.625, 0.5, 0.625, 0.75, 0.625, 0.75, 0.625, 0.5, 0.375, 0.5, 0.625, 0.5, 0.625, 0.5, 0.375, 0.5, 0.625, 0.5, 0.625, 0.5, 0.375, 0.5, 0.375, 0.5, 0.375, 0.5, 0.625, 0.5, 0.625, 0.75, 0.375, 0.75, 0.625, 0.75, 0.375, 0.75, 0.375, 0.75, 0.625, 0.75, 0.625, 0.5, 0.625, 0.75, 0.625, 0.75, 0.625, 0.5, 0.375, 0.5, 0.625, 0.5, 0.625, 0.5, 0.375, 0.5, 0.625, 0.5, 0.75, 0.5, 0.75, 0.75, 0.625, 0.75, 0.375, 0.0, 0.625, 0.0, 0.625, 0.25, 0.375, 0.25, 0.375, 0.25, 0.625, 0.25, 0.625, 0.5, 0.375, 0.5, 0.375, 0.5, 0.625, 0.5, 0.625, 0.75, 0.375, 0.75, 0.375, 0.75, 0.625, 0.75, 0.625, 1.0, 0.375, 1.0, 0.375, 0.75, 0.375, 1.0, 0.375, 1.0, 0.375, 0.75, 0.375, 0.5, 0.375, 0.75, 0.375, 0.75, 0.375, 0.5, 0.375, 0.25, 0.375, 0.5, 0.375, 0.5, 0.375, 0.25, 0.375, 0.0, 0.375, 0.25, 0.375, 0.25, 0.375, 0.0, 0.375, 0.5, 0.375, 0.75, 0.375, 0.75, 0.375, 0.5, 0.375, 0.75, 0.375, 1.0, 0.375, 1.0, 0.375, 0.75, 0.375, 0.0, 0.375, 0.25, 0.375, 0.25, 0.375, 0.0, 0.375, 0.75, 0.375, 1.0, 0.375, 1.0, 0.375, 0.75, 0.375, 0.25, 0.375, 0.5, 0.375, 0.5, 0.375, 0.25, 0.125, 0.5, 0.375, 0.5, 0.375, 0.75, 0.125, 0.75, 0.375, 0.25, 0.375, 0.5, 0.375, 0.5, 0.375, 0.25, 0.375, 0.5, 0.375, 0.75, 0.375, 0.75, 0.375, 0.5, 0.375, 0.0, 0.375, 0.25, 0.375, 0.25, 0.375, 0.0, 0.375, 0.75, 0.375, 1.0, 0.375, 1.0, 0.375, 0.75, 0.375, 0.0, 0.375, 0.0, 0.375, 0.0, 0.375, 0.0, 0.375, 0.0, 0.375, 0.0, 0.375, 0.75, 0.375, 0.75, 0.375, 0.75, 0.375, 0.75, 0.375, 0.75, 0.375, 0.75, 0.125, 0.75, 0.375, 0.75, 0.375, 0.75, 0.125, 0.75, 0.375, 0.75, 0.375, 1.0, 0.375, 1.0, 0.375, 0.75, 0.375, 0.5, 0.375, 0.75, 0.375, 0.75, 0.375, 0.5, 0.375, 0.0, 0.375, 0.25, 0.375, 0.25, 0.375, 0.0, 0.375, 0.25, 0.375, 0.5, 0.375, 0.5, 0.375, 0.25, 0.375, 0.75, 0.375, 1.0, 0.375, 1.0, 0.375, 0.75, 0.375, 0.75, 0.375, 1.0, 0.375, 1.0, 0.375, 0.75])
me_cube_001.materials.append(mat_material)
me_cube_001.use_remesh_fix_poles = True
me_cube_001.use_remesh_preserve_attributes = False
me_cube_001.use_mirror_vertex_groups = False
me_cube_001.update()
arm_armature_001 = bpy.data.armatures.new('Armature.001')  # bones are not reproduced

# ---- objects
ob_torso = bpy.data.objects.new('Torso', me_cube_001)
ob_armature = bpy.data.objects.new('Armature', arm_armature_001)
ob_camera = bpy.data.objects.new('Camera', cam_camera)
ob_light = bpy.data.objects.new('Light', light_light)

# ---- transforms, parenting, visibility, modifiers, constraints
ob_torso.location = (0.0, 0.0, 0.0)
ob_torso.scale = (0.1104, 0.1104, 0.1104)
ob_torso.lineart.crease_threshold = 0.0
_vg = ob_torso.vertex_groups.new(name='Root')
_vg = ob_torso.vertex_groups.new(name='Spine')
_vg = ob_torso.vertex_groups.new(name='Neck')
_vg = ob_torso.vertex_groups.new(name='Head')
_vg = ob_torso.vertex_groups.new(name='Shoulder.L')
_vg = ob_torso.vertex_groups.new(name='UpperArm.L')
_vg = ob_torso.vertex_groups.new(name='LowerArm.L')
_vg = ob_torso.vertex_groups.new(name='Hand.L')
_vg = ob_torso.vertex_groups.new(name='Shoulder.R')
_vg = ob_torso.vertex_groups.new(name='UpperArm.R')
_vg = ob_torso.vertex_groups.new(name='LowerArm.R')
_vg = ob_torso.vertex_groups.new(name='Hand.R')
_vg = ob_torso.vertex_groups.new(name='UpperLeg.L')
_vg = ob_torso.vertex_groups.new(name='LowerLeg.L')
_vg = ob_torso.vertex_groups.new(name='Foot.L')
_vg = ob_torso.vertex_groups.new(name='UpperLeg.R')
_vg = ob_torso.vertex_groups.new(name='LowerLeg.R')
_vg = ob_torso.vertex_groups.new(name='Foot.R')
ob_armature.location = (0.0, 0.0, 0.8404)
ob_armature.show_in_front = True
ob_armature.lineart.crease_threshold = 0.0
ob_camera.location = (7.359, -6.926, 4.958)
ob_camera.rotation_euler = (1.109, 0.0, 0.8149)
ob_camera.lock_rotations_4d = False
ob_camera.empty_display_type = 'ARROWS'
ob_camera.color = (0.0, 0.0, 0.0, 0.0)
ob_camera.display_type = 'WIRE'
ob_camera.lineart.crease_threshold = 0.0
ob_light.location = (4.076, 1.005, 5.904)
ob_light.rotation_euler = (0.6503, 0.05522, 1.866)
ob_light.lock_rotations_4d = False
ob_light.empty_display_type = 'ARROWS'
ob_light.color = (0.0, 0.0, 0.0, 0.0)
ob_light.lineart.crease_threshold = 0.0

# ---- collection membership
col_sable.objects.link(ob_torso)
col_sable.objects.link(ob_armature)
col_render.objects.link(ob_camera)
col_render.objects.link(ob_light)

# ---- scene / render settings (as saved in the file)
scene.camera = ob_camera
scene.frame_start = 1; scene.frame_end = 250; scene.frame_set(153)
scene.render.engine = 'BLENDER_EEVEE_NEXT'
scene.cycles.use_denoising = False
scene.cycles.samples = 128
scene.cycles.sampling_pattern = 'TABULATED_SOBOL'
scene.cycles.use_adaptive_sampling = False
scene.cycles.use_light_tree = False
scene.view_settings.view_transform = 'Filmic'
bpy.context.view_layer.update()
